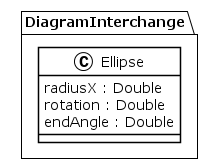

The diagram above was rendered by PlantUML. Its source (embedded in the PNG):
@startuml
!theme plain
package DiagramInterchange {
class Ellipse {
	 radiusX : Double
	 rotation : Double
	 endAngle : Double
}
}
@enduml